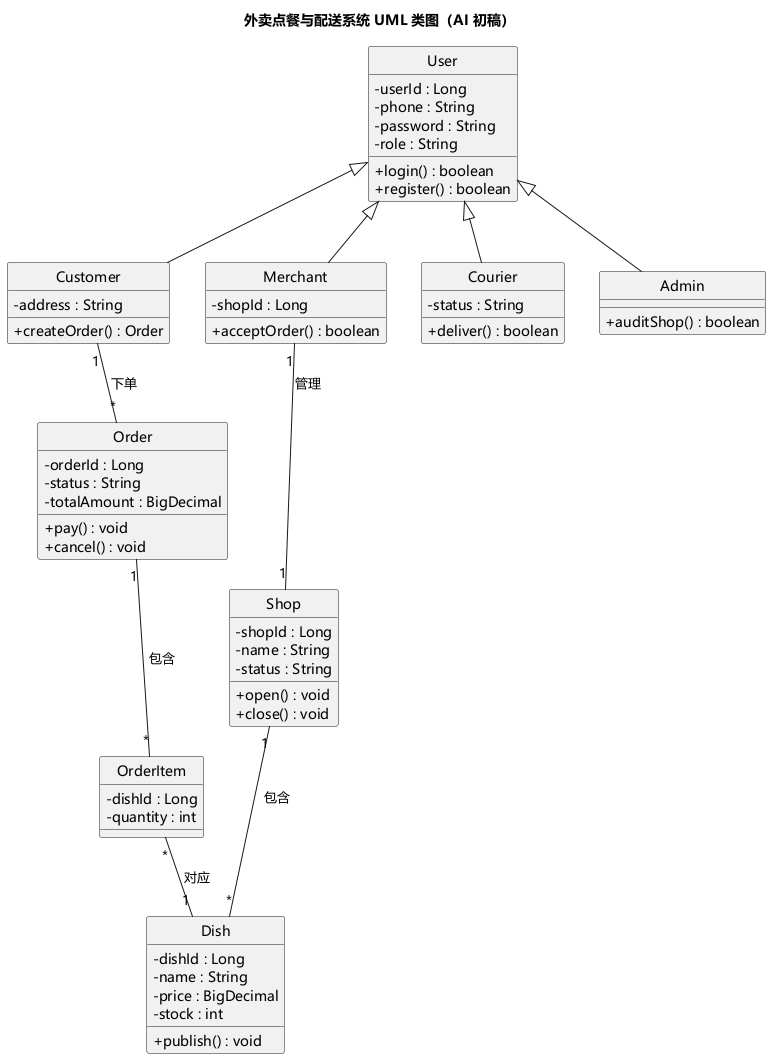

The diagram above was rendered by PlantUML. Its source (embedded in the PNG):
@startuml
skinparam defaultFontName "Microsoft YaHei"
skinparam backgroundColor #FFFFFF
skinparam shadowing false
skinparam classAttributeIconSize 0
hide circle

title 外卖点餐与配送系统 UML 类图（AI 初稿）

class User {
  -userId : Long
  -phone : String
  -password : String
  -role : String
  +login() : boolean
  +register() : boolean
}

class Customer {
  -address : String
  +createOrder() : Order
}

class Merchant {
  -shopId : Long
  +acceptOrder() : boolean
}

class Courier {
  -status : String
  +deliver() : boolean
}

class Admin {
  +auditShop() : boolean
}

class Shop {
  -shopId : Long
  -name : String
  -status : String
  +open() : void
  +close() : void
}

class Dish {
  -dishId : Long
  -name : String
  -price : BigDecimal
  -stock : int
  +publish() : void
}

class Order {
  -orderId : Long
  -status : String
  -totalAmount : BigDecimal
  +pay() : void
  +cancel() : void
}

class OrderItem {
  -dishId : Long
  -quantity : int
}

User <|-- Customer
User <|-- Merchant
User <|-- Courier
User <|-- Admin
Merchant "1" -- "1" Shop : 管理
Shop "1" -- "*" Dish : 包含
Customer "1" -- "*" Order : 下单
Order "1" -- "*" OrderItem : 包含
OrderItem "*" -- "1" Dish : 对应

@enduml